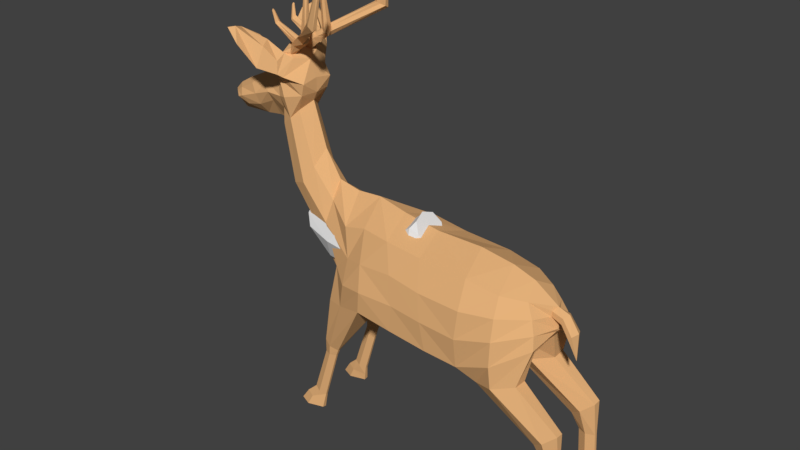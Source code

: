 # Source: yes_horn_deer.blend  (saved by Blender 2.79.0; exported with 4.5.12 LTS)
import bpy
from mathutils import Matrix  # noqa: F401  (used for matrix-valued properties, if any)

bpy.ops.wm.read_factory_settings(use_empty=True)
scene = bpy.context.scene
scene.name = 'Scene'

# ---- collections
col_collection_1 = bpy.data.collections.new('Collection 1'); scene.collection.children.link(col_collection_1)

# ---- materials (node trees are filled in below, after node groups)
mat_material = bpy.data.materials.new('Material')
mat_material.alpha_threshold = 0.0
mat_material.use_transparent_shadow = False
mat_material.diffuse_color = (0.8, 0.4505, 0.1991, 1.0)
mat_material.specular_color = (1.0, 0.5088, 0.1908)
mat_material.roughness = 0.5

# ---- material node trees

# ---- world
world_world = bpy.data.worlds.new('World'); scene.world = world_world
world_world.color = (0.05088, 0.05088, 0.05088)
world_world.use_sun_shadow = False
world_world.sun_shadow_jitter_overblur = 0.0
world_world.cycles.sampling_method = 'MANUAL'

# ---- meshes
me_cylinder_008 = bpy.data.meshes.new('Cylinder.008')
me_cylinder_008.from_pydata([(-3.216, 0.0, 3.748), (-3.543, 0.0, 3.29), (-3.267, -0.2893, 3.199), (-3.057, -0.442, 2.745), (-3.943, 0.0, 1.974), (-3.518, 0.0, 2.027), (-3.955, -0.2729, 2.27), (-3.511, -0.2484, 2.471), (-4.025, -0.3593, 2.559), (-3.529, -0.3991, 2.73), (-4.206, -0.2729, 2.772), (-3.697, -0.2484, 2.938), (-4.516, 0.0, 2.788), (-3.955, 0.0, 3.059), (-3.091, -0.2893, 2.408), (-3.338, 0.0, 2.007), (-3.003, -0.4844, 3.203), (-2.793, -0.5628, 2.811), (-3.046, -0.3477, 2.018), (-3.286, 0.0, 1.871), (-4.437, 0.0, 1.955), (-4.399, -0.255, 2.173), (-4.524, -0.3635, 2.387), (-4.673, -0.2129, 2.537), (-4.885, 0.0, 2.569), (-4.737, 0.0, 1.941), (-4.758, -0.1807, 2.204), (-4.68, -0.3331, 2.327), (-4.883, -0.1709, 2.395), (-5.075, 0.0, 2.369), (-5.063, 0.0, 2.176), (-4.873, -0.05903, 2.239), (-2.397, 0.0, 3.724), (-2.624, -0.7229, 3.388), (-2.782, -0.5816, 3.377), (-2.216, -0.4632, 3.226), (-2.308, -0.44, 2.916), (-2.538, -0.322, 2.474), (-2.728, -0.4459, 2.258), (-2.904, -0.5109, 3.902), (-2.757, -0.763, 3.784), (-2.85, -0.6638, 3.572), (-2.711, -0.8281, 3.47), (-3.012, -0.3585, 3.812), (-3.015, 0.0, 4.045), (-2.742, -0.5314, 3.923), (-3.474, -0.5996, 4.253), (-3.628, -1.456, 4.601), (-3.259, -0.9675, 4.19), (-3.32, -1.483, 4.256), (-3.642, -1.025, 4.517), (-3.629, -1.054, 4.457), (-3.003, -1.207, 3.67), (-3.531, -1.303, 4.61), (-2.993, -0.9679, 4.143), (-3.11, -0.7105, 4.239), (-2.236, 0.0, 3.295), (-2.227, 0.0, 2.923), (-2.344, 0.0, 2.692), (5.505, -0.6702, -5.383), (5.505, -0.6702, -4.879), (5.723, -0.7592, -5.383), (5.723, -0.7592, -4.879), (5.723, -0.8345, -5.368), (5.723, -0.8345, -4.864), (5.505, -0.9234, -5.368), (5.505, -0.9234, -4.864), (5.287, -0.8345, -5.368), (5.287, -0.8345, -4.864), (5.287, -0.7592, -5.383), (5.287, -0.7592, -4.879), (5.444, -0.6702, -3.911), (5.663, -0.7592, -3.911), (5.663, -0.8345, -3.896), (5.444, -0.9234, -3.896), (5.226, -0.8345, -3.896), (5.226, -0.7592, -3.911), (5.323, -0.5393, -3.27), (5.616, -0.6937, -3.029), (5.616, -0.9, -3.014), (5.323, -1.054, -3.255), (5.031, -0.9, -3.496), (5.031, -0.6937, -3.511), (3.977, -0.3882, -2.317), (4.516, -0.6181, -2.151), (4.516, -0.9755, -2.136), (3.977, -1.205, -2.303), (3.438, -0.9755, -2.47), (3.438, -0.6181, -2.484), (3.937, -0.2887, -1.822), (4.6, -0.381, -1.402), (4.787, -0.7841, -1.175), (3.937, -1.241, -1.723), (3.001, -1.189, -2.133), (2.975, -0.5541, -2.154), (2.121, -1.235, -2.053), (2.122, -0.3129, -2.276), (4.721, -0.6955, -0.8548), (3.936, -1.207, -1.09), (3.012, -1.312, -1.336), (4.593, -0.5941, -0.539), (3.906, -1.067, -0.562), (3.061, -1.243, -0.6144), (4.412, -0.4958, -0.2015), (3.839, -0.8024, -0.1167), (2.982, -0.8727, 0.02775), (4.792, -0.129, -0.581), (4.795, -0.126, -0.4427), (5.071, -0.1578, -0.6658), (5.101, -0.1554, -0.5119), (5.296, -0.1785, -0.9955), (5.357, -0.1765, -0.8799), (1.07, -1.235, -1.945), (2.004, -1.294, -1.291), (1.683, -0.8842, 0.09587), (1.879, -1.185, -0.6162), (0.8336, -0.3129, -2.318), (1.134, -1.252, -1.224), (0.7384, -0.9091, 0.2087), (0.9752, -1.136, -0.4962), (0.06402, -1.235, -1.821), (-0.0691, -0.4722, -2.249), (0.1393, -1.28, -1.228), (-0.07644, -0.7758, 0.2249), (0.05595, -1.115, -0.5514), (-1.662, -0.689, -5.097), (-1.243, -0.6966, -3.758), (-1.49, -0.7642, -5.162), (-1.072, -0.7665, -3.761), (-1.485, -0.828, -5.151), (-1.071, -0.8257, -3.75), (-1.658, -0.9033, -5.085), (-1.243, -0.8957, -3.747), (-1.831, -0.828, -5.019), (-1.415, -0.8257, -3.744), (-1.835, -0.7642, -5.031), (-1.415, -0.7665, -3.756), (-1.204, -0.6638, -3.482), (-0.9954, -0.7567, -3.574), (-0.9893, -0.8355, -3.56), (-1.198, -0.9285, -3.468), (-1.407, -0.8355, -3.376), (-1.413, -0.7567, -3.39), (-0.7414, -0.6006, -2.092), (-0.9753, -0.8145, -1.088), (-0.7367, -0.9917, -2.07), (-1.197, -0.8543, -2.115), (-1.202, -0.7379, -2.137), (-0.5079, -1.134, -1.317), (-1.554, -0.5493, -0.1736), (-0.5049, -0.9243, -0.663), (-1.466, -0.3506, 0.3908), (-0.6872, -0.774, 0.08038), (-1.333, -0.3919, -1.473), (-2.296, -0.5231, 0.6776), (-1.89, -0.3919, -0.5928), (-2.084, -0.3465, 1.106), (-2.722, -0.3833, 0.5254), (-3.024, -1.195, 3.701), (3.942, 8.345e-07, -1.754), (4.872, 8.345e-07, -0.9949), (2.975, 7.153e-07, -2.091), (2.082, 5.96e-07, -2.301), (4.248, 5.96e-07, 0.08156), (3.671, 4.768e-07, 0.2698), (2.78, 3.576e-07, 0.4041), (4.908, 8.345e-07, -0.9141), (4.927, 8.345e-07, -0.7581), (4.89, 7.153e-07, -0.3552), (5.435, 9.537e-07, -1.545), (5.087, 8.345e-07, -0.836), (5.183, 7.153e-07, -0.4552), (5.288, 8.345e-07, -1.079), (5.438, 8.345e-07, -0.8372), (1.537, 1.192e-07, 0.4041), (0.7965, 4.768e-07, -2.374), (0.5401, 0.0, 0.562), (0.0006981, 3.576e-07, -2.332), (-0.2329, -1.192e-07, 0.7435), (-0.8842, 1.192e-07, -2.042), (-1.426, 0.0, -1.985), (-1.525, 0.0, 0.8211), (-0.911, 0.0, 0.6939), (-1.624, 1.192e-07, -1.633), (-2.136, -1.192e-07, -0.9528), (-1.967, 0.0, 1.526), (-3.026, 0.0, 0.5296), (-2.736, -0.8108, 3.458), (4.526, 8.345e-07, -1.426), (-3.349, -1.441, 4.224), (-1.974, -0.6609, -5.581), (-1.551, -0.7873, -5.58), (-1.551, -0.8944, -5.559), (-1.973, -1.021, -5.561), (-2.283, -0.8944, -5.555), (-2.284, -0.7873, -5.576), (5.408, -0.6731, -5.747), (5.823, -0.7841, -5.739), (5.823, -0.8781, -5.721), (5.408, -0.989, -5.729), (5.136, -0.8781, -5.729), (5.136, -0.7841, -5.747), (-2.09, -0.774, -5.266), (-2.096, -0.858, -5.265), (-1.864, -0.6763, -5.319), (-1.864, -0.9578, -5.309), (-1.525, -0.7773, -5.399), (-1.524, -0.8675, -5.394), (5.4, -0.9497, -5.513), (5.786, -0.7702, -5.536), (5.401, -0.6715, -5.547), (5.794, -0.8594, -5.566), (5.158, -0.7706, -5.55), (5.158, -0.8542, -5.532), (-2.729, -0.2999, 4.002), (-2.685, -0.3715, 3.861), (-2.588, -0.4004, 3.796), (-2.956, -0.438, 3.859), (-2.687, -0.3821, 3.923), (-2.709, 0.0, 3.974), (-2.716, -0.1645, 3.932), (-2.738, -0.1652, 4.036), (-2.63, -0.2698, 3.857), (-2.321, -0.376, 4.427), (-2.171, -0.4826, 4.237), (-2.246, -0.583, 4.406), (-2.162, -0.2506, 4.338), (-2.271, -0.2928, 4.405), (-2.102, -0.3221, 4.266), (-2.252, -0.318, 5.288), (-2.145, -0.3109, 5.273), (-2.201, -0.3288, 5.306), (-2.184, -0.2116, 5.267), (-2.277, -0.2557, 5.281), (-2.147, -0.2592, 5.248), (-2.195, -0.2566, 5.339), (-2.11, -0.4141, 4.357), (-2.12, -0.4494, 4.47), (-2.262, -0.394, 4.479), (-1.35, -1.148, 5.069), (-1.055, -1.283, 4.941), (-1.248, -1.233, 5.023), (-1.04, -1.166, 5.001), (-1.17, -1.129, 5.037), (-1.232, -1.079, 5.085), (-1.031, -1.095, 6.002), (-0.9533, -1.181, 5.979), (-1.007, -1.153, 5.993), (-0.9184, -1.137, 6.022), (-0.9267, -1.082, 6.006), (-0.9985, -1.051, 6.003), (-0.9773, -1.117, 6.084), (-3.252, -0.3358, 4.864), (-2.463, -0.1878, 4.177), (-2.536, -0.4826, 4.175), (-2.583, -0.3436, 4.22), (-2.408, -0.2813, 4.042), (-2.5, -0.4424, 4.112), (-2.66, -0.2017, 4.133), (-2.555, -0.1618, 4.099), (-2.645, -0.3251, 4.127), (-2.498, -0.2545, 4.281), (-2.379, -0.2128, 4.228), (-2.517, -0.3518, 4.272), (-3.154, -0.1951, 4.514), (-3.185, -0.344, 4.518), (-3.225, -0.2584, 4.477), (-3.197, -0.1972, 4.483), (-3.211, -0.3066, 4.486), (-3.128, -0.2904, 4.579), (-3.144, -0.2297, 4.549), (-3.15, -0.3156, 4.549), (-3.238, -0.2997, 4.827), (-3.251, -0.3706, 4.829), (-3.283, -0.3298, 4.816), (-3.263, -0.3072, 4.814), (-3.276, -0.3492, 4.812), (-3.221, -0.3508, 4.851), (-3.211, -0.3162, 4.813), (-3.235, -0.3655, 4.836)], [], [(2, 3, 17, 16), (7, 5, 15, 14), (4, 5, 7, 6), (6, 7, 9, 8), (8, 9, 11, 10), (10, 11, 13, 12), (9, 7, 14, 3), (11, 9, 3, 2), (13, 11, 2, 1), (3, 14, 38, 17), (1, 2, 16, 0), (14, 15, 19, 18), (10, 12, 24, 23), (6, 8, 22, 21), (8, 10, 23, 22), (4, 6, 21, 20), (23, 24, 29, 28), (21, 22, 27, 26), (22, 23, 28, 27), (20, 21, 26, 25), (25, 26, 31, 30), (27, 28, 31, 26), (0, 43, 214, 221, 44), (30, 31, 28, 29), (16, 17, 36, 34), (32, 222, 215, 216), (34, 36, 35, 33), (42, 40, 54, 52), (38, 14, 18), (38, 37, 36, 17), (39, 217, 43, 34, 41), (47, 189, 49), (42, 187, 41, 34, 33), (44, 221, 220, 219), (34, 43, 0, 16), (39, 41, 48, 46), (50, 46, 51), (45, 39, 46, 50, 55), (40, 45, 55, 54), (41, 187, 158, 48), (40, 42, 45), (51, 47, 50), (48, 158, 189), (49, 53, 47), (53, 50, 47), (52, 54, 53, 49), (54, 55, 50, 53), (48, 51, 46), (42, 33, 216, 45), (35, 56, 32, 33), (57, 56, 35, 36), (58, 57, 36, 37), (59, 60, 62, 61), (61, 62, 64, 63), (63, 64, 66, 65), (65, 66, 68, 67), (66, 64, 73, 74), (67, 68, 70, 69), (69, 70, 60, 59), (61, 63, 211, 209), (73, 72, 78, 79), (60, 70, 76, 71), (68, 66, 74, 75), (64, 62, 72, 73), (70, 68, 75, 76), (62, 60, 71, 72), (78, 77, 83, 84), (76, 75, 81, 82), (74, 73, 79, 80), (72, 71, 77, 78), (71, 76, 82, 77), (75, 74, 80, 81), (88, 87, 93, 94), (77, 82, 88, 83), (81, 80, 86, 87), (79, 78, 84, 85), (82, 81, 87, 88), (80, 79, 85, 86), (90, 89, 94, 93, 92, 91), (86, 85, 91, 92), (84, 83, 89, 90), (83, 88, 94, 89), (87, 86, 92, 93), (85, 84, 90, 91), (89, 94, 161, 159), (90, 159, 188), (161, 94, 96, 162), (93, 94, 96, 95), (93, 92, 98, 99), (92, 91, 97, 98), (99, 98, 101, 102), (98, 97, 100, 101), (102, 101, 104, 105), (101, 100, 103, 104), (105, 104, 164, 165), (104, 103, 163, 164), (103, 107, 168, 163), (100, 97, 166), (97, 91, 160, 166), (91, 90, 160), (159, 90, 89), (109, 108, 110, 111), (106, 167, 170, 108), (166, 167, 106), (168, 107, 109, 171), (106, 107, 103, 100), (107, 106, 108, 109), (106, 100, 166), (108, 170, 172, 110), (171, 109, 111, 173), (110, 172, 169), (173, 111, 169), (111, 110, 169), (99, 102, 115, 113), (105, 165, 174, 114), (93, 99, 113, 95), (105, 102, 115, 114), (162, 96, 116, 175), (114, 115, 119, 118), (95, 113, 117, 112), (95, 96, 116, 112), (114, 174, 176, 118), (113, 115, 119, 117), (112, 117, 122, 120), (118, 119, 124, 123), (175, 116, 121, 177), (112, 116, 121, 120), (117, 119, 124, 122), (118, 176, 178, 123), (125, 126, 128, 127), (127, 128, 130, 129), (129, 130, 132, 131), (131, 132, 134, 133), (133, 134, 136, 135), (135, 136, 126, 125), (131, 133, 203, 205), (132, 130, 139, 140), (126, 136, 142, 137), (134, 132, 140, 141), (130, 128, 138, 139), (136, 134, 141, 142), (128, 126, 137, 138), (141, 140, 145, 146), (139, 138, 121, 120), (142, 141, 146, 147), (140, 139, 120, 145), (138, 137, 143, 121), (137, 142, 147, 143), (143, 147, 180, 179), (121, 143, 179, 177), (145, 120, 122, 148), (148, 122, 124, 150), (150, 124, 123, 152), (152, 123, 178, 182), (152, 182, 181, 151), (150, 152, 151, 149), (148, 150, 144), (145, 148, 144, 146), (180, 147, 153, 183), (147, 146, 144, 153), (153, 144, 149, 155), (183, 153, 155, 184), (184, 155, 157, 186), (144, 150, 149), (155, 149, 154, 157), (151, 181, 185, 156), (149, 151, 156, 154), (186, 157, 18, 19), (156, 185, 58, 37), (157, 154, 38, 18), (154, 156, 37, 38), (188, 160, 90), (158, 187, 42, 52), (189, 158, 52, 49), (189, 47, 51, 48), (190, 191, 192, 193, 194, 195), (127, 129, 207, 206), (133, 135, 202, 203), (125, 127, 206, 204), (129, 131, 205, 207), (135, 125, 204, 202), (196, 197, 198, 199, 200, 201), (67, 69, 212, 213), (59, 61, 209, 210), (63, 65, 208, 211), (69, 59, 210, 212), (65, 67, 213, 208), (226, 227, 233, 232), (205, 203, 194, 193), (202, 204, 190, 195), (203, 202, 195, 194), (204, 206, 191, 190), (207, 205, 193, 192), (206, 207, 192, 191), (209, 211, 198, 197), (210, 209, 197, 196), (211, 208, 199, 198), (212, 210, 196, 201), (213, 212, 201, 200), (208, 213, 200, 199), (215, 218, 217, 39), (216, 215, 39, 45), (217, 218, 214, 43), (219, 220, 222, 32), (255, 254, 225, 223, 263), (258, 260, 268, 266), (237, 238, 244, 243), (263, 261, 269, 271), (256, 253, 262, 226, 228), (257, 256, 228, 224), (254, 257, 224, 225), (232, 233, 235), (234, 232, 235, 230), (227, 223, 238, 229, 233), (223, 225, 241, 239), (228, 226, 232, 234), (224, 228, 236), (243, 244, 250, 249), (235, 233, 229, 231), (230, 235, 231), (216, 33, 32), (238, 237, 231, 229), (237, 236, 230, 231), (239, 241, 247, 245), (225, 224, 240, 241), (236, 237, 243, 242), (238, 223, 239, 244), (224, 236, 242, 240), (245, 251, 249, 250), (247, 246, 248, 251), (240, 242, 248, 246), (241, 240, 246, 247), (242, 243, 249, 248), (244, 239, 245, 250), (251, 245, 247), (251, 248, 249), (218, 215, 257, 254), (215, 222, 256, 257), (222, 220, 259, 253, 256), (221, 214, 260, 258), (220, 221, 258, 259), (214, 218, 254, 255, 260), (236, 228, 234, 230), (260, 255, 265, 268), (259, 258, 266, 267), (262, 261, 227, 226), (261, 263, 223, 227), (267, 266, 274, 275), (269, 270, 278, 277), (270, 264, 272, 278), (264, 267, 275, 272), (255, 263, 271, 265), (253, 259, 267, 264), (262, 253, 264, 270), (261, 262, 270, 269), (272, 252, 277, 278), (252, 273, 279, 277), (274, 276, 273, 252), (275, 274, 252, 272), (268, 265, 273, 276), (265, 271, 279, 273), (271, 269, 277, 279), (266, 268, 276, 274)])
me_cylinder_008.materials.append(mat_material)
me_cylinder_008.use_remesh_preserve_volume = False
me_cylinder_008.use_remesh_preserve_attributes = False
me_cylinder_008.use_mirror_vertex_groups = False
me_cylinder_008.update()
me_cylinder_001 = bpy.data.meshes.new('Cylinder.001')
me_cylinder_001.from_pydata([(0.03375, 1.0, -0.7991), (1.594e-08, 1.13, 1.0), (0.7219, 0.7071, -0.9617), (0.7951, 0.7991, 1.08), (1.007, -3.981e-08, -1.029), (1.124, -6.561e-08, 1.113), (0.7219, -0.7071, -0.9617), (0.7951, -0.7991, 1.08), (0.03375, -1.0, -0.7991), (-1.128e-07, -1.13, 1.0), (-0.5467, -0.7071, -0.7133), (-0.7534, -0.7991, 0.8414), (-0.9202, -1.012e-08, -0.836), (-1.083, 3.828e-08, 0.8082), (-0.5467, 0.7071, -0.7133), (-0.7534, 0.7991, 0.8414), (0.09868, 1.086, -0.01407), (0.8662, 0.7677, 0.0008038), (1.184, -4.903e-08, 0.006963), (0.8662, -0.7677, 0.0008038), (0.09868, -1.086, -0.01407), (-0.6472, -0.7677, -0.04062), (-0.9651, 1.859e-08, -0.04678), (-0.6472, 0.7677, -0.04062), (-0.164, 1.053, 1.526), (0.5629, 0.7445, 1.687), (0.9362, -7.855e-08, 1.929), (0.5629, -0.7445, 1.687), (-0.164, -1.053, 1.526), (-0.8479, -0.7445, 1.331), (-1.149, 6.938e-08, 1.264), (-0.8479, 0.7445, 1.331), (-0.4996, 0.7523, 2.197), (0.01987, 0.532, 2.312), (0.235, 1.519e-07, 2.359), (0.01987, -0.532, 2.312), (-0.4996, -0.7523, 2.197), (-1.019, -0.532, 2.082), (-1.178, 2.36e-07, 2.044), (-1.019, 0.532, 2.082), (-1.079, 0.5752, 2.723), (-0.732, 0.4067, 2.935), (-0.5883, 1.67e-07, 3.023), (-0.732, -0.4067, 2.935), (-1.079, -0.5752, 2.723), (-1.426, -0.4067, 2.51), (-1.57, 2.796e-07, 2.423), (-1.426, 0.4067, 2.51), (-0.8918, 0.5784, 1.702), (-0.3523, 0.818, 1.911), (-0.8918, -0.5784, 1.702), (-1.115, 1.895e-07, 1.616), (0.1949, -0.5784, 2.008), (-0.3523, -0.818, 1.911), (0.1949, 0.5784, 2.008), (0.4656, 6.79e-08, 2.182), (-0.6611, -0.8131, 2.436), (-1.208, -0.5749, 2.366), (0.1127, 1.737e-07, 2.536), (-0.1139, -0.5749, 2.507), (-0.6611, 0.8131, 2.436), (-0.1139, 0.5749, 2.507), (-1.208, 0.5749, 2.366), (-1.435, 2.457e-07, 2.337), (-0.118, 0.7433, -1.784), (0.4677, 0.5256, -1.439), (0.835, -5.556e-08, -1.223), (0.4677, -0.5256, -1.439), (-0.118, -0.7433, -1.784), (-0.4741, -0.5256, -2.036), (-0.6119, 1.296e-07, -2.294), (-0.4741, 0.5256, -2.036)], [], [(16, 1, 3, 17), (17, 3, 5, 18), (18, 5, 7, 19), (19, 7, 9, 20), (20, 9, 11, 21), (21, 11, 13, 22), (5, 3, 25, 26), (22, 13, 15, 23), (23, 15, 1, 16), (4, 6, 67, 66), (14, 23, 16, 0), (12, 22, 23, 14), (10, 21, 22, 12), (8, 20, 21, 10), (6, 19, 20, 8), (4, 18, 19, 6), (2, 17, 18, 4), (0, 16, 17, 2), (49, 48, 39, 32), (11, 9, 28, 29), (1, 15, 31, 24), (3, 1, 24, 25), (7, 5, 26, 27), (13, 11, 29, 30), (9, 7, 27, 28), (15, 13, 30, 31), (57, 56, 44, 45), (51, 50, 37, 38), (53, 52, 35, 36), (55, 54, 33, 34), (48, 51, 38, 39), (50, 53, 36, 37), (52, 55, 34, 35), (54, 49, 32, 33), (41, 40, 47, 46, 45, 44, 43, 42), (59, 58, 42, 43), (61, 60, 40, 41), (60, 62, 47, 40), (63, 57, 45, 46), (56, 59, 43, 44), (58, 61, 41, 42), (62, 63, 46, 47), (25, 24, 49, 54), (27, 26, 55, 52), (29, 28, 53, 50), (31, 30, 51, 48), (26, 25, 54, 55), (28, 27, 52, 53), (30, 29, 50, 51), (24, 31, 48, 49), (39, 38, 63, 62), (34, 33, 61, 58), (36, 35, 59, 56), (38, 37, 57, 63), (32, 39, 62, 60), (33, 32, 60, 61), (35, 34, 58, 59), (37, 36, 56, 57), (64, 65, 66, 67, 68, 69, 70, 71), (10, 12, 70, 69), (6, 8, 68, 67), (12, 14, 71, 70), (2, 4, 66, 65), (8, 10, 69, 68), (14, 0, 64, 71), (0, 2, 65, 64)])
me_cylinder_001.use_remesh_preserve_volume = False
me_cylinder_001.use_remesh_preserve_attributes = False
me_cylinder_001.use_mirror_vertex_groups = False
me_cylinder_001.update()

# ---- objects
ob_cylinder_002 = bpy.data.objects.new('Cylinder.002', me_cylinder_008)
ob_cylinder = bpy.data.objects.new('Cylinder', me_cylinder_001)

# ---- transforms, parenting, visibility, modifiers, constraints
ob_cylinder_002.location = (0.0, 0.0, 0.0)
ob_cylinder_002.lineart.crease_threshold = 0.0
_m = ob_cylinder_002.modifiers.new('Mirror', 'MIRROR')
_m.use_axis = (False, True, False)
_m.use_clip = True
ob_cylinder.location = (-0.7399, 6.702e-08, -0.4988)
ob_cylinder.rotation_euler = (4.211e-06, 1.54, 4.343e-06)
ob_cylinder.scale = (0.7552, 0.7552, 0.7552)
ob_cylinder.hide_viewport = True
ob_cylinder.lineart.crease_threshold = 0.0

# ---- collection membership
col_collection_1.objects.link(ob_cylinder_002)
col_collection_1.objects.link(ob_cylinder)

# ---- scene / render settings (as saved in the file)
scene.frame_start = 1; scene.frame_end = 250; scene.frame_set(1)
scene.render.engine = 'BLENDER_EEVEE_NEXT'
scene.render.image_settings.file_format = 'JPEG'
scene.render.image_settings.color_mode = 'RGB'
scene.render.resolution_percentage = 50
scene.render.dither_intensity = 0.0
scene.cycles.use_denoising = False
scene.cycles.samples = 128
scene.cycles.sampling_pattern = 'TABULATED_SOBOL'
scene.cycles.use_adaptive_sampling = False
scene.cycles.use_light_tree = False
scene.cycles.blur_glossy = 0.0
scene.cycles.sample_clamp_indirect = 0.0
scene.view_settings.view_transform = 'Standard'
bpy.context.view_layer.update()

# ---- added for rendering (the .blend has no active camera and no usable light): camera, sun
cam_auto = bpy.data.cameras.new('AutoCamera')
cam_auto.lens = 50.0
cam_auto.sensor_width = 36.0
cam_auto.clip_end = 1000.0
ob_auto_camera = bpy.data.objects.new('AutoCamera', cam_auto)
scene.collection.objects.link(ob_auto_camera)
ob_auto_camera.location = (15.5075, -18.1604, 12.2753)
ob_auto_camera.rotation_euler = (1.09748, -7.21219e-08, 0.694738)
scene.camera = ob_auto_camera
light_auto_sun = bpy.data.lights.new('AutoSun', 'SUN')
light_auto_sun.energy = 3.0
light_auto_sun.angle = 0.0523599
ob_auto_sun = bpy.data.objects.new('AutoSun', light_auto_sun)
scene.collection.objects.link(ob_auto_sun)
ob_auto_sun.rotation_euler = (0.872665, 0.174533, 0.523599)
bpy.context.view_layer.update()
